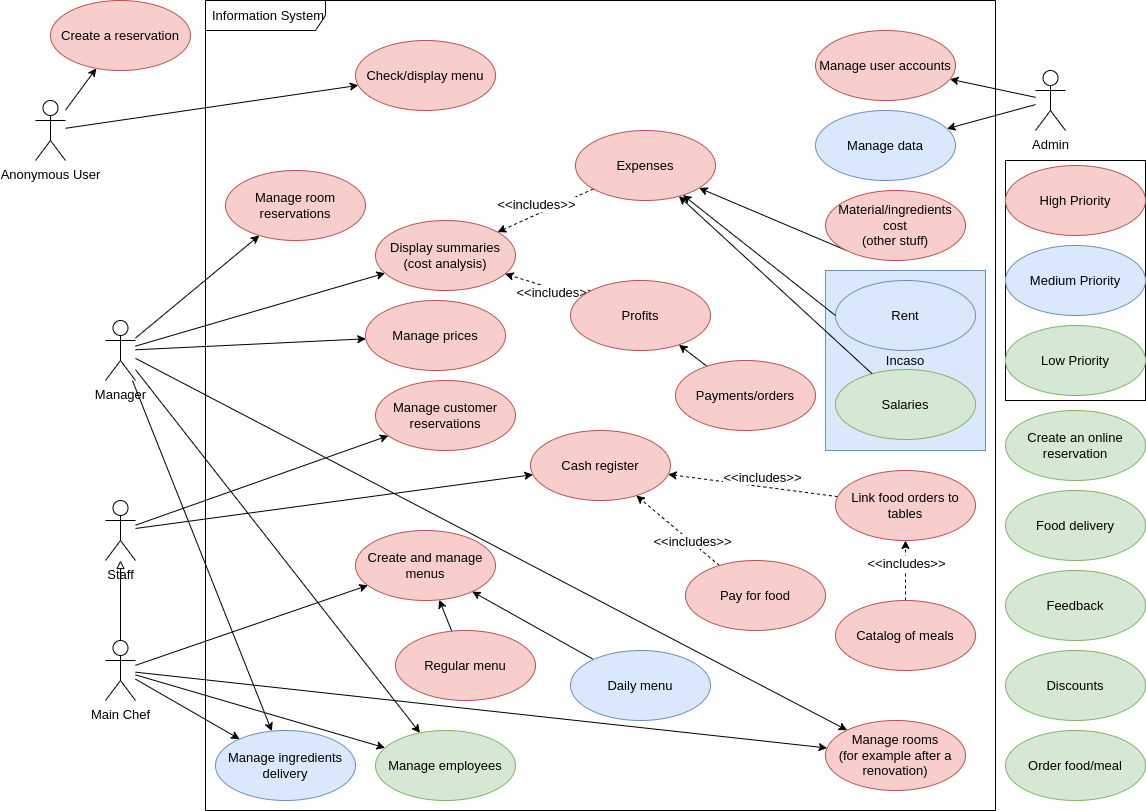

The diagram above was exported from draw.io. Its source (the exported page's mxGraphModel, read from the mxfile embedded in the PNG):
<mxGraphModel dx="1216" dy="791" grid="1" gridSize="10" guides="1" tooltips="1" connect="1" arrows="1" fold="1" page="1" pageScale="1" pageWidth="1169" pageHeight="827" math="0" shadow="0">
  <root>
    <mxCell id="0" />
    <mxCell id="1" parent="0" />
    <mxCell id="74" value="" style="group" vertex="1" connectable="0" parent="1">
      <mxGeometry x="840" y="280" width="160" height="180" as="geometry" />
    </mxCell>
    <mxCell id="q8JWkNSQePeUrDVbs6Nh-89" value="Incaso" style="rounded=0;whiteSpace=wrap;html=1;fillColor=#dae8fc;strokeColor=#6c8ebf;fontSize=13;" parent="74" vertex="1">
      <mxGeometry width="160" height="180" as="geometry" />
    </mxCell>
    <mxCell id="q8JWkNSQePeUrDVbs6Nh-69" value="Salaries" style="ellipse;whiteSpace=wrap;html=1;fillColor=#d5e8d4;strokeColor=#82b366;fontSize=13;" parent="74" vertex="1">
      <mxGeometry x="10" y="99" width="140" height="70" as="geometry" />
    </mxCell>
    <mxCell id="q8JWkNSQePeUrDVbs6Nh-70" value="Rent" style="ellipse;whiteSpace=wrap;html=1;fillColor=#dae8fc;strokeColor=#6c8ebf;fontSize=13;" parent="74" vertex="1">
      <mxGeometry x="10" y="10" width="140" height="70" as="geometry" />
    </mxCell>
    <mxCell id="71" value="Information System" style="shape=umlFrame;whiteSpace=wrap;html=1;width=120;height=30;boundedLbl=1;verticalAlign=middle;align=left;spacingLeft=5;fontSize=13;" parent="1" vertex="1">
      <mxGeometry x="220" y="10" width="790" height="810" as="geometry" />
    </mxCell>
    <mxCell id="3G_t_L3Koi_8T7e4gA65-70" value="" style="rounded=0;whiteSpace=wrap;html=1;fontSize=13;" parent="1" vertex="1">
      <mxGeometry x="1020" y="170" width="140" height="240" as="geometry" />
    </mxCell>
    <mxCell id="15" style="edgeStyle=none;html=1;endArrow=classic;endFill=1;fontSize=13;" parent="1" source="2" target="13" edge="1">
      <mxGeometry relative="1" as="geometry" />
    </mxCell>
    <mxCell id="16" style="edgeStyle=none;html=1;endArrow=classic;endFill=1;fontSize=13;" parent="1" source="2" target="14" edge="1">
      <mxGeometry relative="1" as="geometry" />
    </mxCell>
    <mxCell id="2" value="Anonymous User" style="shape=umlActor;verticalLabelPosition=bottom;verticalAlign=top;html=1;fontSize=13;" parent="1" vertex="1">
      <mxGeometry x="50" y="110" width="30" height="60" as="geometry" />
    </mxCell>
    <mxCell id="25" style="edgeStyle=none;html=1;endArrow=classic;endFill=1;fontSize=13;" parent="1" source="5" target="24" edge="1">
      <mxGeometry relative="1" as="geometry" />
    </mxCell>
    <mxCell id="67" style="edgeStyle=none;html=1;fontSize=13;" parent="1" source="5" target="66" edge="1">
      <mxGeometry relative="1" as="geometry" />
    </mxCell>
    <mxCell id="68" style="edgeStyle=none;html=1;fontSize=13;" parent="1" source="5" target="49" edge="1">
      <mxGeometry relative="1" as="geometry" />
    </mxCell>
    <mxCell id="69" style="edgeStyle=none;html=1;fontSize=13;" parent="1" source="5" target="55" edge="1">
      <mxGeometry relative="1" as="geometry" />
    </mxCell>
    <mxCell id="q8JWkNSQePeUrDVbs6Nh-87" style="edgeStyle=none;html=1;fontSize=13;" parent="1" source="5" target="19" edge="1">
      <mxGeometry relative="1" as="geometry" />
    </mxCell>
    <mxCell id="73" style="edgeStyle=none;html=1;" edge="1" parent="1" source="5" target="47">
      <mxGeometry relative="1" as="geometry" />
    </mxCell>
    <mxCell id="5" value="Manager" style="shape=umlActor;verticalLabelPosition=bottom;verticalAlign=top;html=1;fontSize=13;" parent="1" vertex="1">
      <mxGeometry x="120" y="330" width="30" height="60" as="geometry" />
    </mxCell>
    <mxCell id="38" style="edgeStyle=none;html=1;endArrow=classic;endFill=1;fontSize=13;" parent="1" source="6" target="36" edge="1">
      <mxGeometry relative="1" as="geometry" />
    </mxCell>
    <mxCell id="39" style="edgeStyle=none;html=1;endArrow=classic;endFill=1;fontSize=13;" parent="1" source="6" target="37" edge="1">
      <mxGeometry relative="1" as="geometry" />
    </mxCell>
    <mxCell id="6" value="Admin" style="shape=umlActor;verticalLabelPosition=bottom;verticalAlign=top;html=1;fontSize=13;" parent="1" vertex="1">
      <mxGeometry x="1050" y="80" width="30" height="60" as="geometry" />
    </mxCell>
    <mxCell id="41" style="edgeStyle=none;html=1;endArrow=classic;endFill=1;fontSize=13;" parent="1" source="7" target="42" edge="1">
      <mxGeometry relative="1" as="geometry">
        <mxPoint x="220" y="539.7272727272727" as="targetPoint" />
      </mxGeometry>
    </mxCell>
    <mxCell id="44" style="edgeStyle=none;html=1;endArrow=classic;endFill=1;fontSize=13;" parent="1" source="7" target="43" edge="1">
      <mxGeometry relative="1" as="geometry" />
    </mxCell>
    <mxCell id="7" value="Staff" style="shape=umlActor;verticalLabelPosition=bottom;verticalAlign=top;html=1;fontSize=13;" parent="1" vertex="1">
      <mxGeometry x="120" y="510" width="30" height="60" as="geometry" />
    </mxCell>
    <mxCell id="10" style="edgeStyle=none;html=1;exitX=0.5;exitY=0;exitDx=0;exitDy=0;exitPerimeter=0;endArrow=block;endFill=0;fontSize=13;" parent="1" source="8" target="7" edge="1">
      <mxGeometry relative="1" as="geometry">
        <mxPoint x="135.0980392156863" y="630" as="targetPoint" />
      </mxGeometry>
    </mxCell>
    <mxCell id="46" style="edgeStyle=none;html=1;endArrow=classic;endFill=1;fontSize=13;" parent="1" source="8" target="45" edge="1">
      <mxGeometry relative="1" as="geometry">
        <mxPoint x="140" y="670" as="sourcePoint" />
      </mxGeometry>
    </mxCell>
    <mxCell id="48" style="edgeStyle=none;html=1;endArrow=classic;endFill=1;fontSize=13;" parent="1" source="8" target="47" edge="1">
      <mxGeometry relative="1" as="geometry" />
    </mxCell>
    <mxCell id="50" style="edgeStyle=none;html=1;endArrow=classic;endFill=1;fontSize=13;" parent="1" source="8" target="49" edge="1">
      <mxGeometry relative="1" as="geometry" />
    </mxCell>
    <mxCell id="65" style="edgeStyle=none;html=1;fontSize=13;" parent="1" source="8" target="55" edge="1">
      <mxGeometry relative="1" as="geometry" />
    </mxCell>
    <mxCell id="8" value="Main Chef" style="shape=umlActor;verticalLabelPosition=bottom;verticalAlign=top;html=1;fontSize=13;" parent="1" vertex="1">
      <mxGeometry x="120" y="650" width="30" height="60" as="geometry" />
    </mxCell>
    <mxCell id="13" value="Create a reservation" style="ellipse;whiteSpace=wrap;html=1;fillColor=#f8cecc;strokeColor=#b85450;fontSize=13;" parent="1" vertex="1">
      <mxGeometry x="65" y="10" width="140" height="70" as="geometry" />
    </mxCell>
    <mxCell id="14" value="Check/display menu" style="ellipse;whiteSpace=wrap;html=1;fillColor=#f8cecc;strokeColor=#b85450;fontSize=13;" parent="1" vertex="1">
      <mxGeometry x="370" y="50" width="140" height="70" as="geometry" />
    </mxCell>
    <mxCell id="19" value="Manage room reservations" style="ellipse;whiteSpace=wrap;html=1;fillColor=#f8cecc;strokeColor=#b85450;fontSize=13;" parent="1" vertex="1">
      <mxGeometry x="240" y="180" width="140" height="70" as="geometry" />
    </mxCell>
    <mxCell id="24" value="Display summaries&lt;br style=&quot;font-size: 13px;&quot;&gt;(cost analysis)" style="ellipse;whiteSpace=wrap;html=1;fillColor=#f8cecc;strokeColor=#b85450;fontSize=13;" parent="1" vertex="1">
      <mxGeometry x="390" y="230" width="140" height="70" as="geometry" />
    </mxCell>
    <mxCell id="30" style="edgeStyle=none;html=1;dashed=1;endArrow=classic;endFill=1;fontSize=13;" parent="1" source="29" target="24" edge="1">
      <mxGeometry relative="1" as="geometry" />
    </mxCell>
    <mxCell id="31" value="&amp;lt;&amp;lt;includes&amp;gt;&amp;gt;" style="edgeLabel;html=1;align=center;verticalAlign=middle;resizable=0;points=[];fontSize=13;" parent="30" vertex="1" connectable="0">
      <mxGeometry x="-0.2333" y="-1" relative="1" as="geometry">
        <mxPoint x="-21" as="offset" />
      </mxGeometry>
    </mxCell>
    <mxCell id="29" value="Expenses" style="ellipse;whiteSpace=wrap;html=1;fillColor=#f8cecc;strokeColor=#b85450;fontSize=13;" parent="1" vertex="1">
      <mxGeometry x="590" y="140" width="140" height="70" as="geometry" />
    </mxCell>
    <mxCell id="33" style="edgeStyle=none;html=1;dashed=1;endArrow=classic;endFill=1;fontSize=13;" parent="1" source="32" target="24" edge="1">
      <mxGeometry relative="1" as="geometry" />
    </mxCell>
    <mxCell id="34" value="&amp;lt;&amp;lt;includes&amp;gt;&amp;gt;" style="edgeLabel;html=1;align=center;verticalAlign=middle;resizable=0;points=[];fontSize=13;" parent="33" vertex="1" connectable="0">
      <mxGeometry x="-0.3407" y="2" relative="1" as="geometry">
        <mxPoint as="offset" />
      </mxGeometry>
    </mxCell>
    <mxCell id="32" value="Profits" style="ellipse;whiteSpace=wrap;html=1;fillColor=#f8cecc;strokeColor=#b85450;fontSize=13;" parent="1" vertex="1">
      <mxGeometry x="585" y="290" width="140" height="70" as="geometry" />
    </mxCell>
    <mxCell id="36" value="Manage user accounts" style="ellipse;whiteSpace=wrap;html=1;fillColor=#f8cecc;strokeColor=#b85450;fontSize=13;" parent="1" vertex="1">
      <mxGeometry x="830" y="40" width="140" height="70" as="geometry" />
    </mxCell>
    <mxCell id="37" value="Manage data" style="ellipse;whiteSpace=wrap;html=1;fillColor=#dae8fc;strokeColor=#6c8ebf;fontSize=13;" parent="1" vertex="1">
      <mxGeometry x="830" y="120" width="140" height="70" as="geometry" />
    </mxCell>
    <mxCell id="42" value="Manage customer reservations" style="ellipse;whiteSpace=wrap;html=1;fillColor=#f8cecc;strokeColor=#b85450;fontSize=13;" parent="1" vertex="1">
      <mxGeometry x="390" y="390" width="140" height="70" as="geometry" />
    </mxCell>
    <mxCell id="43" value="Cash register" style="ellipse;whiteSpace=wrap;html=1;fillColor=#f8cecc;strokeColor=#b85450;fontSize=13;" parent="1" vertex="1">
      <mxGeometry x="545" y="440" width="140" height="70" as="geometry" />
    </mxCell>
    <mxCell id="45" value="Create and manage menus" style="ellipse;whiteSpace=wrap;html=1;fillColor=#f8cecc;strokeColor=#b85450;fontSize=13;" parent="1" vertex="1">
      <mxGeometry x="370" y="540" width="140" height="70" as="geometry" />
    </mxCell>
    <mxCell id="47" value="Manage employees" style="ellipse;whiteSpace=wrap;html=1;fillColor=#d5e8d4;strokeColor=#82b366;fontSize=13;" parent="1" vertex="1">
      <mxGeometry x="390" y="740" width="140" height="70" as="geometry" />
    </mxCell>
    <mxCell id="49" value="Manage ingredients delivery" style="ellipse;whiteSpace=wrap;html=1;fillColor=#dae8fc;strokeColor=#6c8ebf;fontSize=13;" parent="1" vertex="1">
      <mxGeometry x="230" y="740" width="140" height="70" as="geometry" />
    </mxCell>
    <mxCell id="51" value="Food delivery" style="ellipse;whiteSpace=wrap;html=1;fillColor=#d5e8d4;strokeColor=#82b366;fontSize=13;" parent="1" vertex="1">
      <mxGeometry x="1020" y="500" width="140" height="70" as="geometry" />
    </mxCell>
    <mxCell id="52" value="Feedback" style="ellipse;whiteSpace=wrap;html=1;fillColor=#d5e8d4;strokeColor=#82b366;fontSize=13;" parent="1" vertex="1">
      <mxGeometry x="1020" y="580" width="140" height="70" as="geometry" />
    </mxCell>
    <mxCell id="53" value="Discounts" style="ellipse;whiteSpace=wrap;html=1;fillColor=#d5e8d4;strokeColor=#82b366;fontSize=13;" parent="1" vertex="1">
      <mxGeometry x="1020" y="660" width="140" height="70" as="geometry" />
    </mxCell>
    <mxCell id="54" value="Order food/meal" style="ellipse;whiteSpace=wrap;html=1;fillColor=#d5e8d4;strokeColor=#82b366;fontSize=13;" parent="1" vertex="1">
      <mxGeometry x="1020" y="740" width="140" height="70" as="geometry" />
    </mxCell>
    <mxCell id="55" value="Manage rooms&lt;br style=&quot;font-size: 13px;&quot;&gt;(for example after a renovation)" style="ellipse;whiteSpace=wrap;html=1;fillColor=#f8cecc;strokeColor=#b85450;fontSize=13;" parent="1" vertex="1">
      <mxGeometry x="840" y="730" width="140" height="70" as="geometry" />
    </mxCell>
    <mxCell id="58" style="edgeStyle=none;html=1;endArrow=classic;endFill=1;dashed=1;fontSize=13;" parent="1" source="56" target="43" edge="1">
      <mxGeometry relative="1" as="geometry" />
    </mxCell>
    <mxCell id="60" value="&amp;lt;&amp;lt;includes&amp;gt;&amp;gt;" style="edgeLabel;html=1;align=center;verticalAlign=middle;resizable=0;points=[];fontSize=13;" parent="58" vertex="1" connectable="0">
      <mxGeometry x="-0.1359" y="2" relative="1" as="geometry">
        <mxPoint x="-2" y="-12" as="offset" />
      </mxGeometry>
    </mxCell>
    <mxCell id="56" value="Link food orders to tables" style="ellipse;whiteSpace=wrap;html=1;fillColor=#f8cecc;strokeColor=#b85450;fontSize=13;" parent="1" vertex="1">
      <mxGeometry x="850" y="480" width="140" height="70" as="geometry" />
    </mxCell>
    <mxCell id="59" style="edgeStyle=none;html=1;endArrow=classic;endFill=1;dashed=1;fontSize=13;" parent="1" source="57" target="43" edge="1">
      <mxGeometry relative="1" as="geometry" />
    </mxCell>
    <mxCell id="61" value="&amp;lt;&amp;lt;includes&amp;gt;&amp;gt;" style="edgeLabel;html=1;align=center;verticalAlign=middle;resizable=0;points=[];fontSize=13;" parent="59" vertex="1" connectable="0">
      <mxGeometry x="-0.3325" relative="1" as="geometry">
        <mxPoint y="-1" as="offset" />
      </mxGeometry>
    </mxCell>
    <mxCell id="57" value="Pay for food" style="ellipse;whiteSpace=wrap;html=1;fillColor=#f8cecc;strokeColor=#b85450;fontSize=13;" parent="1" vertex="1">
      <mxGeometry x="700" y="570" width="140" height="70" as="geometry" />
    </mxCell>
    <mxCell id="63" style="edgeStyle=none;html=1;dashed=1;endArrow=classic;endFill=1;fontSize=13;" parent="1" source="62" target="56" edge="1">
      <mxGeometry relative="1" as="geometry" />
    </mxCell>
    <mxCell id="64" value="&amp;lt;&amp;lt;includes&amp;gt;&amp;gt;" style="edgeLabel;html=1;align=center;verticalAlign=middle;resizable=0;points=[];fontSize=13;" parent="63" vertex="1" connectable="0">
      <mxGeometry x="0.2666" relative="1" as="geometry">
        <mxPoint as="offset" />
      </mxGeometry>
    </mxCell>
    <mxCell id="62" value="Catalog of meals" style="ellipse;whiteSpace=wrap;html=1;fillColor=#f8cecc;strokeColor=#b85450;fontSize=13;" parent="1" vertex="1">
      <mxGeometry x="850" y="610" width="140" height="70" as="geometry" />
    </mxCell>
    <mxCell id="66" value="Manage prices" style="ellipse;whiteSpace=wrap;html=1;fillColor=#f8cecc;strokeColor=#b85450;fontSize=13;" parent="1" vertex="1">
      <mxGeometry x="380" y="310" width="140" height="70" as="geometry" />
    </mxCell>
    <mxCell id="q8JWkNSQePeUrDVbs6Nh-73" style="edgeStyle=none;html=1;fontSize=13;" parent="1" source="q8JWkNSQePeUrDVbs6Nh-69" target="29" edge="1">
      <mxGeometry relative="1" as="geometry" />
    </mxCell>
    <mxCell id="q8JWkNSQePeUrDVbs6Nh-74" style="edgeStyle=none;html=1;exitX=0;exitY=0.5;exitDx=0;exitDy=0;fontSize=13;" parent="1" source="q8JWkNSQePeUrDVbs6Nh-70" target="29" edge="1">
      <mxGeometry relative="1" as="geometry" />
    </mxCell>
    <mxCell id="q8JWkNSQePeUrDVbs6Nh-76" style="edgeStyle=none;html=1;exitX=0;exitY=1;exitDx=0;exitDy=0;fontSize=13;" parent="1" source="q8JWkNSQePeUrDVbs6Nh-75" target="29" edge="1">
      <mxGeometry relative="1" as="geometry" />
    </mxCell>
    <mxCell id="q8JWkNSQePeUrDVbs6Nh-75" value="Material/ingredients cost&lt;br style=&quot;font-size: 13px;&quot;&gt;(other stuff)" style="ellipse;whiteSpace=wrap;html=1;fillColor=#f8cecc;strokeColor=#b85450;fontSize=13;" parent="1" vertex="1">
      <mxGeometry x="840" y="200" width="140" height="70" as="geometry" />
    </mxCell>
    <mxCell id="q8JWkNSQePeUrDVbs6Nh-78" style="edgeStyle=none;html=1;fontSize=13;" parent="1" source="q8JWkNSQePeUrDVbs6Nh-77" target="32" edge="1">
      <mxGeometry relative="1" as="geometry" />
    </mxCell>
    <mxCell id="q8JWkNSQePeUrDVbs6Nh-77" value="Payments/orders" style="ellipse;whiteSpace=wrap;html=1;fillColor=#f8cecc;strokeColor=#b85450;fontSize=13;" parent="1" vertex="1">
      <mxGeometry x="690" y="370" width="140" height="70" as="geometry" />
    </mxCell>
    <mxCell id="q8JWkNSQePeUrDVbs6Nh-82" style="edgeStyle=none;html=1;fontSize=13;" parent="1" source="q8JWkNSQePeUrDVbs6Nh-79" target="45" edge="1">
      <mxGeometry relative="1" as="geometry" />
    </mxCell>
    <mxCell id="q8JWkNSQePeUrDVbs6Nh-79" value="Daily menu" style="ellipse;whiteSpace=wrap;html=1;fillColor=#dae8fc;strokeColor=#6c8ebf;fontSize=13;" parent="1" vertex="1">
      <mxGeometry x="585" y="660" width="140" height="70" as="geometry" />
    </mxCell>
    <mxCell id="q8JWkNSQePeUrDVbs6Nh-81" style="edgeStyle=none;html=1;fontSize=13;" parent="1" source="q8JWkNSQePeUrDVbs6Nh-80" target="45" edge="1">
      <mxGeometry relative="1" as="geometry" />
    </mxCell>
    <mxCell id="q8JWkNSQePeUrDVbs6Nh-80" value="Regular menu" style="ellipse;whiteSpace=wrap;html=1;fillColor=#f8cecc;strokeColor=#b85450;fontSize=13;" parent="1" vertex="1">
      <mxGeometry x="410" y="640" width="140" height="70" as="geometry" />
    </mxCell>
    <mxCell id="q8JWkNSQePeUrDVbs6Nh-83" value="High Priority" style="ellipse;whiteSpace=wrap;html=1;fillColor=#f8cecc;strokeColor=#b85450;fontSize=13;" parent="1" vertex="1">
      <mxGeometry x="1020" y="175" width="140" height="70" as="geometry" />
    </mxCell>
    <mxCell id="q8JWkNSQePeUrDVbs6Nh-84" value="Medium Priority" style="ellipse;whiteSpace=wrap;html=1;fillColor=#dae8fc;strokeColor=#6c8ebf;fontSize=13;" parent="1" vertex="1">
      <mxGeometry x="1020" y="255" width="140" height="70" as="geometry" />
    </mxCell>
    <mxCell id="q8JWkNSQePeUrDVbs6Nh-85" value="Low Priority" style="ellipse;whiteSpace=wrap;html=1;fillColor=#d5e8d4;strokeColor=#82b366;fontSize=13;" parent="1" vertex="1">
      <mxGeometry x="1020" y="335" width="140" height="70" as="geometry" />
    </mxCell>
    <mxCell id="3G_t_L3Koi_8T7e4gA65-69" value="Create an online reservation" style="ellipse;whiteSpace=wrap;html=1;fillColor=#d5e8d4;strokeColor=#82b366;fontSize=13;" parent="1" vertex="1">
      <mxGeometry x="1020" y="420" width="140" height="70" as="geometry" />
    </mxCell>
  </root>
</mxGraphModel>